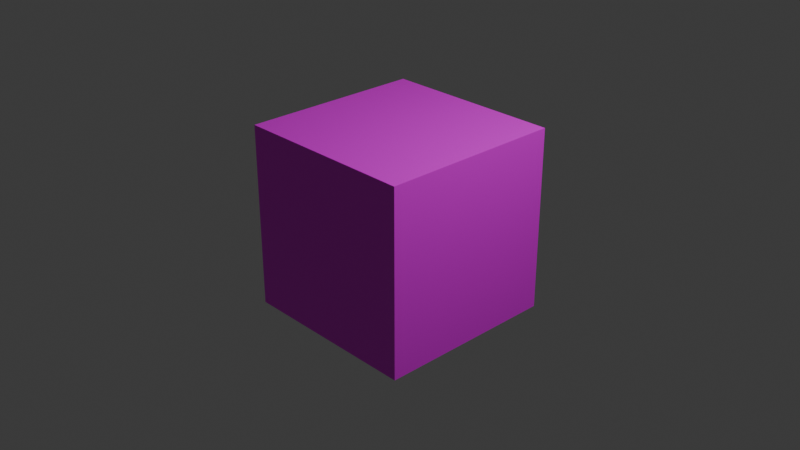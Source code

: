 # Source: texture_die.blend  (saved by Blender 4.3.34; exported with 4.5.12 LTS)
import bpy
from mathutils import Matrix  # noqa: F401  (used for matrix-valued properties, if any)

bpy.ops.wm.read_factory_settings(use_empty=True)
scene = bpy.context.scene
scene.name = 'Scene'

# ---- collections
col_collection = bpy.data.collections.new('Collection'); scene.collection.children.link(col_collection)

# ---- images (referenced by path relative to the original .blend; pixels are not part of the script)
import os
ASSET_DIR = os.environ.get("B2B_ASSET_DIR", "")  # directory of the original .blend (textures are referenced by path, not embedded)
HERE = os.path.dirname(os.path.abspath(__file__))  # packed textures are extracted next to this script under _unpacked/

def load_image(name, relpath, width, height, colorspace="sRGB"):
    """Load a texture the original file referenced (path relative to the .blend, or extracted next to this script)."""
    p = next((c for c in (os.path.join(HERE, relpath), os.path.join(ASSET_DIR, relpath)) if relpath and os.path.exists(c)), "")
    if p:
        img = bpy.data.images.load(p, check_existing=True)
        img.name = name
    else:  # same state as the original file: an image datablock whose file is absent (Cycles renders it pink)
        img = bpy.data.images.new(name, width, height)
        img.source = "FILE"
        img.filepath = "//" + (relpath or name)
    img.colorspace_settings.name = colorspace
    return img
img_mars_jpg = load_image('mars.jpg', 'mars.jpg', 1024, 1024, 'sRGB')
img_space_jpg = load_image('space.jpg', 'space.jpg', 1024, 1024, 'sRGB')
img_tile_jpg = load_image('tile.jpg', 'tile.jpg', 1024, 1024, 'sRGB')
img_hull_texture_png = load_image('hull_texture.png', 'hull_texture.png', 1024, 1024, 'sRGB')
img_grass_png = load_image('grass.png', 'grass.png', 1024, 1024, 'sRGB')

# ---- materials (node trees are filled in below, after node groups)
mat_material_001 = bpy.data.materials.new('Material.001')
mat_material_001.use_transparent_shadow = False
mat_material_002 = bpy.data.materials.new('Material.002')
mat_material_002.use_transparent_shadow = False
mat_material_004 = bpy.data.materials.new('Material.004')
mat_material_004.use_transparent_shadow = False
mat_material_003 = bpy.data.materials.new('Material.003')
mat_material_003.use_transparent_shadow = False
mat_material_005 = bpy.data.materials.new('Material.005')
mat_material_005.use_transparent_shadow = False
mat_material = bpy.data.materials.new('Material')
mat_material.use_transparent_shadow = False

# ---- material node trees
mat_material_001.use_nodes = True; mat_material_001.node_tree.nodes.clear()
_N = mat_material_001.node_tree.nodes; _L = mat_material_001.node_tree.links
n0 = _N.new('ShaderNodeOutputMaterial'); n0.name = 'Material Output'; n0.location = (300, 300)
n1 = _N.new('ShaderNodeTexImage'); n1.name = 'Image Texture'; n1.location = (-364, 241)
n1.image = img_mars_jpg
n2 = _N.new('ShaderNodeBsdfPrincipled'); n2.name = 'Principled BSDF'; n2.location = (10, 300)
n2.inputs[3].default_value = 1.45
_L.new(n2.outputs[0], n0.inputs[0])
_L.new(n1.outputs[0], n2.inputs[0])
n0.is_active_output = True
mat_material_002.use_nodes = True; mat_material_002.node_tree.nodes.clear()
_N = mat_material_002.node_tree.nodes; _L = mat_material_002.node_tree.links
n0 = _N.new('ShaderNodeOutputMaterial'); n0.name = 'Material Output'; n0.location = (300, 300)
n1 = _N.new('ShaderNodeTexImage'); n1.name = 'Image Texture'; n1.location = (-352, 250)
n1.image = img_space_jpg
n2 = _N.new('ShaderNodeBsdfPrincipled'); n2.name = 'Principled BSDF'; n2.location = (10, 300)
n2.inputs[3].default_value = 1.45
_L.new(n2.outputs[0], n0.inputs[0])
_L.new(n1.outputs[0], n2.inputs[0])
n0.is_active_output = True
mat_material_004.use_nodes = True; mat_material_004.node_tree.nodes.clear()
_N = mat_material_004.node_tree.nodes; _L = mat_material_004.node_tree.links
n0 = _N.new('ShaderNodeOutputMaterial'); n0.name = 'Material Output'; n0.location = (300, 300)
n1 = _N.new('ShaderNodeTexImage'); n1.name = 'Image Texture'; n1.location = (-394, 288)
n1.image = img_tile_jpg
n2 = _N.new('ShaderNodeBsdfPrincipled'); n2.name = 'Principled BSDF'; n2.location = (10, 300)
n2.inputs[3].default_value = 1.45
_L.new(n2.outputs[0], n0.inputs[0])
_L.new(n1.outputs[0], n2.inputs[0])
n0.is_active_output = True
mat_material_003.use_nodes = True; mat_material_003.node_tree.nodes.clear()
_N = mat_material_003.node_tree.nodes; _L = mat_material_003.node_tree.links
n0 = _N.new('ShaderNodeOutputMaterial'); n0.name = 'Material Output'; n0.location = (300, 300)
n1 = _N.new('ShaderNodeTexImage'); n1.name = 'Image Texture'; n1.location = (-373, 314)
n1.image = img_hull_texture_png
n2 = _N.new('ShaderNodeBsdfPrincipled'); n2.name = 'Principled BSDF'; n2.location = (10, 300)
n2.inputs[3].default_value = 1.45
_L.new(n2.outputs[0], n0.inputs[0])
_L.new(n1.outputs[0], n2.inputs[0])
n0.is_active_output = True
mat_material_005.use_nodes = True; mat_material_005.node_tree.nodes.clear()
_N = mat_material_005.node_tree.nodes; _L = mat_material_005.node_tree.links
n0 = _N.new('ShaderNodeBsdfPrincipled'); n0.name = 'Principled BSDF'; n0.location = (10, 300)
n0.inputs[2].default_value = 0.0
n0.inputs[3].default_value = 1.45
n1 = _N.new('ShaderNodeOutputMaterial'); n1.name = 'Material Output'; n1.location = (300, 300)
n2 = _N.new('ShaderNodeTexImage'); n2.name = 'Image Texture'; n2.location = (-328, 186)
n2.image = img_grass_png
_L.new(n0.outputs[0], n1.inputs[0])
_L.new(n2.outputs[0], n0.inputs[0])
_L.new(n2.outputs[1], n0.inputs[4])
n1.is_active_output = True
mat_material.use_nodes = True; mat_material.node_tree.nodes.clear()
_N = mat_material.node_tree.nodes; _L = mat_material.node_tree.links
n0 = _N.new('ShaderNodeBsdfPrincipled'); n0.name = 'Principled BSDF'; n0.location = (10, 300)
n0.inputs[0].default_value = (0.007908, 0.2985, 0.8, 0.4)
n0.inputs[2].default_value = 0.0
n0.inputs[3].default_value = 1.45
n0.inputs[4].default_value = 0.5
n1 = _N.new('ShaderNodeOutputMaterial'); n1.name = 'Material Output'; n1.location = (300, 300)
_L.new(n0.outputs[0], n1.inputs[0])
n1.is_active_output = True

# ---- world
world_world = bpy.data.worlds.new('World'); scene.world = world_world
world_world.use_nodes = True; world_world.node_tree.nodes.clear()
_N = world_world.node_tree.nodes; _L = world_world.node_tree.links
n0 = _N.new('ShaderNodeOutputWorld'); n0.name = 'World Output'; n0.location = (300, 300)
n1 = _N.new('ShaderNodeBackground'); n1.name = 'Background'; n1.location = (10, 300)
n1.inputs[0].default_value = (0.05088, 0.05088, 0.05088, 1.0)
_L.new(n1.outputs[0], n0.inputs[0])
n0.is_active_output = True
world_world.color = (0.05088, 0.05088, 0.05088)
world_world.use_sun_shadow = False
world_world.sun_shadow_jitter_overblur = 0.0

# ---- cameras
cam_camera = bpy.data.cameras.new('Camera')
cam_camera.clip_end = 100.0
cam_camera.ortho_scale = 7.314

# ---- lights
light_light = bpy.data.lights.new('Light', 'POINT')
light_light.transmission_factor = 0.0
light_light.use_soft_falloff = False
light_light.energy = 1000.0
light_light.shadow_soft_size = 0.1
light_light.shadow_maximum_resolution = 0.006
light_light.use_absolute_resolution = True

# ---- meshes
me_cube = bpy.data.meshes.new('Cube')
me_cube.from_pydata([(1.0, 1.0, 1.0), (1.0, 1.0, -1.0), (1.0, -1.0, 1.0), (1.0, -1.0, -1.0), (-1.0, 1.0, 1.0), (-1.0, 1.0, -1.0), (-1.0, -1.0, 1.0), (-1.0, -1.0, -1.0)], [], [(0, 4, 6, 2), (3, 2, 6, 7), (7, 6, 4, 5), (5, 1, 3, 7), (1, 0, 2, 3), (5, 4, 0, 1)])
me_cube.polygons.foreach_set('material_index', [4, 0, 5, 6, 3, 2])
_uv = me_cube.uv_layers.new(name='UVMap')
_uv.uv.foreach_set('vector', [0.007534, -0.0002782, 1.0, -0.002231, 0.9983, 1.004, -0.004184, 0.9983, 0.002507, 0.01447, 0.9934, 0.01447, 0.9934, 1.005, 0.002507, 1.005, 0.02654, -0.003006, 1.012, -0.003006, 1.012, 0.9824, 0.02654, 0.9824, 0.009896, 0.001572, 0.9971, 0.001572, 0.9971, 0.9888, 0.009896, 0.9888, 0.003351, 0.01062, 0.9994, 0.00514, 0.9985, 0.9984, 0.002438, 1.004, -0.001899, 0.01186, 0.9894, 0.01186, 0.9894, 0.9986, -0.001899, 0.9986])
me_cube.materials.append(mat_material_001)
me_cube.materials.append(mat_material_001)
me_cube.materials.append(mat_material_002)
me_cube.materials.append(mat_material_004)
me_cube.materials.append(mat_material_003)
me_cube.materials.append(mat_material_005)
me_cube.materials.append(mat_material)
me_cube.use_mirror_vertex_groups = False
me_cube.update()

# ---- objects
ob_cube = bpy.data.objects.new('Cube', me_cube)
ob_light = bpy.data.objects.new('Light', light_light)
ob_camera = bpy.data.objects.new('Camera', cam_camera)

# ---- transforms, parenting, visibility, modifiers, constraints
ob_cube.location = (0.0, 0.0, 0.0)
ob_cube.lock_rotations_4d = False
ob_cube.empty_display_type = 'ARROWS'
ob_cube.lineart.crease_threshold = 0.0
ob_light.location = (4.076, 1.005, 5.904)
ob_light.rotation_euler = (0.6503, 0.05522, 1.866)
ob_light.lock_rotations_4d = False
ob_light.empty_display_type = 'ARROWS'
ob_light.color = (0.0, 0.0, 0.0, 0.0)
ob_light.lineart.crease_threshold = 0.0
ob_camera.location = (7.359, -6.926, 4.958)
ob_camera.rotation_euler = (1.109, 0.0, 0.8149)
ob_camera.lock_rotations_4d = False
ob_camera.empty_display_type = 'ARROWS'
ob_camera.color = (0.0, 0.0, 0.0, 0.0)
ob_camera.display_type = 'WIRE'
ob_camera.lineart.crease_threshold = 0.0

# ---- collection membership
col_collection.objects.link(ob_cube)
col_collection.objects.link(ob_light)
col_collection.objects.link(ob_camera)

# ---- scene / render settings (as saved in the file)
scene.camera = ob_camera
scene.frame_start = 1; scene.frame_end = 250; scene.frame_set(1)
scene.render.engine = 'BLENDER_EEVEE_NEXT'
scene.cycles.sampling_pattern = 'TABULATED_SOBOL'
bpy.context.view_layer.update()
